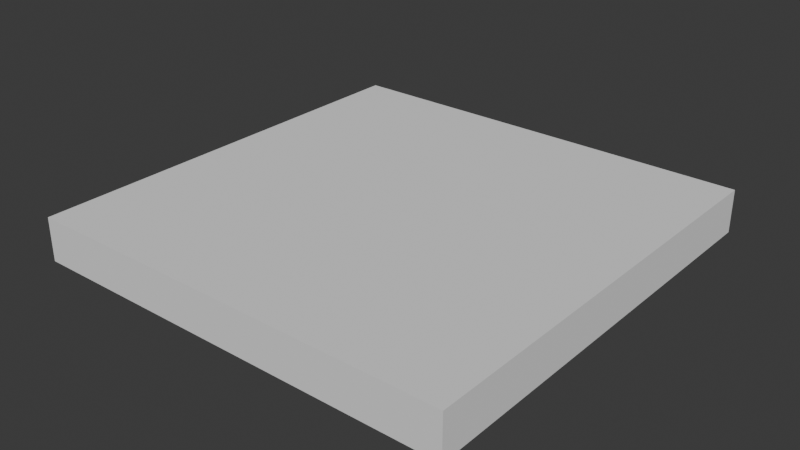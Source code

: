 # Source: FI-003_Floor.blend  (saved by Blender 4.2.66; exported with 4.5.12 LTS)
import bpy
from mathutils import Matrix  # noqa: F401  (used for matrix-valued properties, if any)

bpy.ops.wm.read_factory_settings(use_empty=True)
scene = bpy.context.scene
scene.name = 'Scene'

# ---- collections
col_collection = bpy.data.collections.new('Collection'); scene.collection.children.link(col_collection)
col_export = bpy.data.collections.new('Export'); scene.collection.children.link(col_export)

# ---- world
world_world = bpy.data.worlds.new('World'); scene.world = world_world
world_world.use_nodes = True; world_world.node_tree.nodes.clear()
_N = world_world.node_tree.nodes; _L = world_world.node_tree.links
n0 = _N.new('ShaderNodeOutputWorld'); n0.name = 'World Output'; n0.location = (300, 300)
n1 = _N.new('ShaderNodeBackground'); n1.name = 'Background'; n1.location = (10, 300)
n1.inputs[0].default_value = (0.05088, 0.05088, 0.05088, 1.0)
_L.new(n1.outputs[0], n0.inputs[0])
n0.is_active_output = True
world_world.color = (0.05088, 0.05088, 0.05088)
world_world.sun_shadow_jitter_overblur = 0.0

# ---- meshes
me_cube_001 = bpy.data.meshes.new('Cube.001')
me_cube_001.from_pydata([(-2.0, 0.0, -2.0), (-2.0, 0.0, 0.0), (-2.0, 2.0, -2.0), (-2.0, 2.0, 0.0), (0.0, 0.0, -2.0), (0.0, 0.0, 0.0), (0.0, 2.0, -2.0), (0.0, 2.0, 0.0)], [], [(0, 1, 3, 2), (2, 3, 7, 6), (6, 7, 5, 4), (4, 5, 1, 0), (2, 6, 4, 0), (7, 3, 1, 5)])
_uv = me_cube_001.uv_layers.new(name='UVMap')
_uv.uv.foreach_set('vector', [0.375, 0.0, 0.625, 0.0, 0.625, 0.25, 0.375, 0.25, 0.375, 0.25, 0.625, 0.25, 0.625, 0.5, 0.375, 0.5, 0.375, 0.5, 0.625, 0.5, 0.625, 0.75, 0.375, 0.75, 0.375, 0.75, 0.625, 0.75, 0.625, 1.0, 0.375, 1.0, 0.125, 0.5, 0.375, 0.5, 0.375, 0.75, 0.125, 0.75, 0.625, 0.5, 0.875, 0.5, 0.875, 0.75, 0.625, 0.75])
me_cube_001.update()

# ---- objects
ob_floor = bpy.data.objects.new('Floor', me_cube_001)

# ---- transforms, parenting, visibility, modifiers, constraints
ob_floor.location = (0.0, 0.0, 0.0)
ob_floor.scale = (1.0, 1.0, 0.1)

# ---- collection membership
col_export.objects.link(ob_floor)

# ---- scene / render settings (as saved in the file)
scene.frame_start = 1; scene.frame_end = 250; scene.frame_set(1)
scene.render.engine = 'BLENDER_EEVEE_NEXT'
bpy.context.view_layer.update()

# ---- added for rendering (the .blend has no active camera and no usable light): camera, sun
cam_auto = bpy.data.cameras.new('AutoCamera')
cam_auto.lens = 50.0
cam_auto.sensor_width = 36.0
cam_auto.clip_end = 1000.0
ob_auto_camera = bpy.data.objects.new('AutoCamera', cam_auto)
scene.collection.objects.link(ob_auto_camera)
ob_auto_camera.location = (1.62346, -2.14816, 1.99877)
ob_auto_camera.rotation_euler = (1.09748, -7.21219e-08, 0.694738)
scene.camera = ob_auto_camera
light_auto_sun = bpy.data.lights.new('AutoSun', 'SUN')
light_auto_sun.energy = 3.0
light_auto_sun.angle = 0.0523599
ob_auto_sun = bpy.data.objects.new('AutoSun', light_auto_sun)
scene.collection.objects.link(ob_auto_sun)
ob_auto_sun.rotation_euler = (0.872665, 0.174533, 0.523599)
bpy.context.view_layer.update()
